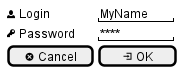

The diagram above was rendered by PlantUML. Its source (embedded in the PNG):
@startsalt
{
  <&person> Login  | "MyName   "
  <&key> Password  | "****     "
  [<&circle-x> Cancel ] | [ <&account-login> OK   ]
}
@endsalt